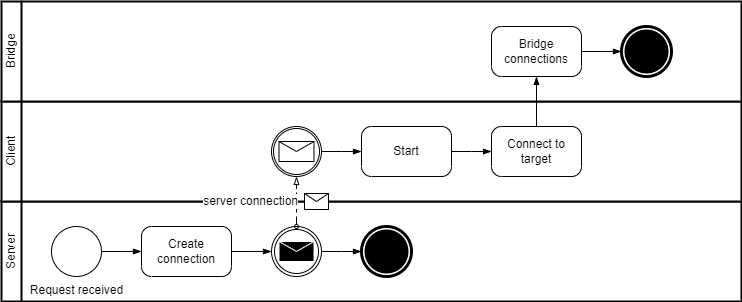

The diagram above was exported from draw.io. Its source (the exported page's mxGraphModel, read from the mxfile embedded in the PNG):
<mxGraphModel dx="794" dy="470" grid="1" gridSize="10" guides="1" tooltips="1" connect="1" arrows="1" fold="1" page="1" pageScale="1" pageWidth="850" pageHeight="1100" math="0" shadow="0">
  <root>
    <mxCell id="0" />
    <mxCell id="1" parent="0" />
    <mxCell id="7y_AG5GjJhIMI-ocgAYY-1" value="" style="swimlane;html=1;startSize=20;fontStyle=0;collapsible=0;horizontal=0;swimlaneLine=1;swimlaneFillColor=#ffffff;strokeWidth=2;whiteSpace=wrap;" vertex="1" parent="1">
      <mxGeometry x="150" y="220" width="740" height="100" as="geometry" />
    </mxCell>
    <mxCell id="7y_AG5GjJhIMI-ocgAYY-2" value="Server" style="text;html=1;strokeColor=none;fillColor=none;align=center;verticalAlign=middle;whiteSpace=wrap;rounded=0;horizontal=0;" vertex="1" parent="7y_AG5GjJhIMI-ocgAYY-1">
      <mxGeometry width="20" height="100" as="geometry" />
    </mxCell>
    <mxCell id="7y_AG5GjJhIMI-ocgAYY-3" value="Request received" style="points=[[0.145,0.145,0],[0.5,0,0],[0.855,0.145,0],[1,0.5,0],[0.855,0.855,0],[0.5,1,0],[0.145,0.855,0],[0,0.5,0]];shape=mxgraph.bpmn.event;html=1;verticalLabelPosition=bottom;labelBackgroundColor=#ffffff;verticalAlign=top;align=center;perimeter=ellipsePerimeter;outlineConnect=0;aspect=fixed;outline=standard;symbol=general;" vertex="1" parent="7y_AG5GjJhIMI-ocgAYY-1">
      <mxGeometry x="50" y="25" width="50" height="50" as="geometry" />
    </mxCell>
    <mxCell id="7y_AG5GjJhIMI-ocgAYY-4" value="Create connection" style="points=[[0.25,0,0],[0.5,0,0],[0.75,0,0],[1,0.25,0],[1,0.5,0],[1,0.75,0],[0.75,1,0],[0.5,1,0],[0.25,1,0],[0,0.75,0],[0,0.5,0],[0,0.25,0]];shape=mxgraph.bpmn.task;whiteSpace=wrap;rectStyle=rounded;size=10;html=1;container=1;expand=0;collapsible=0;taskMarker=abstract;" vertex="1" parent="7y_AG5GjJhIMI-ocgAYY-1">
      <mxGeometry x="140" y="25" width="90" height="50" as="geometry" />
    </mxCell>
    <mxCell id="7y_AG5GjJhIMI-ocgAYY-6" value="" style="edgeStyle=elbowEdgeStyle;fontSize=12;html=1;endArrow=blockThin;endFill=1;rounded=0;exitX=1;exitY=0.5;exitDx=0;exitDy=0;exitPerimeter=0;entryX=0;entryY=0.5;entryDx=0;entryDy=0;entryPerimeter=0;" edge="1" parent="7y_AG5GjJhIMI-ocgAYY-1" source="7y_AG5GjJhIMI-ocgAYY-3" target="7y_AG5GjJhIMI-ocgAYY-4">
      <mxGeometry width="160" relative="1" as="geometry">
        <mxPoint x="180" y="20" as="sourcePoint" />
        <mxPoint x="340" y="20" as="targetPoint" />
      </mxGeometry>
    </mxCell>
    <mxCell id="7y_AG5GjJhIMI-ocgAYY-7" value="" style="points=[[0.145,0.145,0],[0.5,0,0],[0.855,0.145,0],[1,0.5,0],[0.855,0.855,0],[0.5,1,0],[0.145,0.855,0],[0,0.5,0]];shape=mxgraph.bpmn.event;html=1;verticalLabelPosition=bottom;labelBackgroundColor=#ffffff;verticalAlign=top;align=center;perimeter=ellipsePerimeter;outlineConnect=0;aspect=fixed;outline=throwing;symbol=message;" vertex="1" parent="7y_AG5GjJhIMI-ocgAYY-1">
      <mxGeometry x="270" y="25" width="50" height="50" as="geometry" />
    </mxCell>
    <mxCell id="7y_AG5GjJhIMI-ocgAYY-8" value="" style="edgeStyle=elbowEdgeStyle;fontSize=12;html=1;endArrow=blockThin;endFill=1;rounded=0;entryX=0;entryY=0.5;entryDx=0;entryDy=0;entryPerimeter=0;exitX=1;exitY=0.5;exitDx=0;exitDy=0;exitPerimeter=0;" edge="1" parent="7y_AG5GjJhIMI-ocgAYY-1" source="7y_AG5GjJhIMI-ocgAYY-4" target="7y_AG5GjJhIMI-ocgAYY-7">
      <mxGeometry width="160" relative="1" as="geometry">
        <mxPoint x="240" y="50" as="sourcePoint" />
        <mxPoint x="150" y="60" as="targetPoint" />
      </mxGeometry>
    </mxCell>
    <mxCell id="7y_AG5GjJhIMI-ocgAYY-9" value="" style="points=[[0.145,0.145,0],[0.5,0,0],[0.855,0.145,0],[1,0.5,0],[0.855,0.855,0],[0.5,1,0],[0.145,0.855,0],[0,0.5,0]];shape=mxgraph.bpmn.event;html=1;verticalLabelPosition=bottom;labelBackgroundColor=#ffffff;verticalAlign=top;align=center;perimeter=ellipsePerimeter;outlineConnect=0;aspect=fixed;outline=end;symbol=terminate;" vertex="1" parent="7y_AG5GjJhIMI-ocgAYY-1">
      <mxGeometry x="360" y="25" width="50" height="50" as="geometry" />
    </mxCell>
    <mxCell id="7y_AG5GjJhIMI-ocgAYY-10" value="" style="edgeStyle=elbowEdgeStyle;fontSize=12;html=1;endArrow=blockThin;endFill=1;rounded=0;entryX=0;entryY=0.5;entryDx=0;entryDy=0;entryPerimeter=0;exitX=1;exitY=0.5;exitDx=0;exitDy=0;exitPerimeter=0;" edge="1" parent="7y_AG5GjJhIMI-ocgAYY-1" source="7y_AG5GjJhIMI-ocgAYY-7" target="7y_AG5GjJhIMI-ocgAYY-9">
      <mxGeometry width="160" relative="1" as="geometry">
        <mxPoint x="330" y="50" as="sourcePoint" />
        <mxPoint x="280" y="60" as="targetPoint" />
      </mxGeometry>
    </mxCell>
    <mxCell id="7y_AG5GjJhIMI-ocgAYY-11" value="" style="swimlane;html=1;startSize=20;fontStyle=0;collapsible=0;horizontal=0;swimlaneLine=1;swimlaneFillColor=#ffffff;strokeWidth=2;whiteSpace=wrap;" vertex="1" parent="1">
      <mxGeometry x="150" y="120" width="740" height="100" as="geometry" />
    </mxCell>
    <mxCell id="7y_AG5GjJhIMI-ocgAYY-12" value="Client" style="text;html=1;strokeColor=none;fillColor=none;align=center;verticalAlign=middle;whiteSpace=wrap;rounded=0;horizontal=0;" vertex="1" parent="7y_AG5GjJhIMI-ocgAYY-11">
      <mxGeometry width="20" height="100" as="geometry" />
    </mxCell>
    <mxCell id="7y_AG5GjJhIMI-ocgAYY-20" value="" style="points=[[0.145,0.145,0],[0.5,0,0],[0.855,0.145,0],[1,0.5,0],[0.855,0.855,0],[0.5,1,0],[0.145,0.855,0],[0,0.5,0]];shape=mxgraph.bpmn.event;html=1;verticalLabelPosition=bottom;labelBackgroundColor=#ffffff;verticalAlign=top;align=center;perimeter=ellipsePerimeter;outlineConnect=0;aspect=fixed;outline=catching;symbol=message;" vertex="1" parent="7y_AG5GjJhIMI-ocgAYY-11">
      <mxGeometry x="270" y="25" width="50" height="50" as="geometry" />
    </mxCell>
    <mxCell id="7y_AG5GjJhIMI-ocgAYY-23" value="Connect to target" style="points=[[0.25,0,0],[0.5,0,0],[0.75,0,0],[1,0.25,0],[1,0.5,0],[1,0.75,0],[0.75,1,0],[0.5,1,0],[0.25,1,0],[0,0.75,0],[0,0.5,0],[0,0.25,0]];shape=mxgraph.bpmn.task;whiteSpace=wrap;rectStyle=rounded;size=10;html=1;container=1;expand=0;collapsible=0;taskMarker=abstract;" vertex="1" parent="7y_AG5GjJhIMI-ocgAYY-11">
      <mxGeometry x="490" y="25" width="90" height="50" as="geometry" />
    </mxCell>
    <mxCell id="7y_AG5GjJhIMI-ocgAYY-34" value="Start" style="points=[[0.25,0,0],[0.5,0,0],[0.75,0,0],[1,0.25,0],[1,0.5,0],[1,0.75,0],[0.75,1,0],[0.5,1,0],[0.25,1,0],[0,0.75,0],[0,0.5,0],[0,0.25,0]];shape=mxgraph.bpmn.task;whiteSpace=wrap;rectStyle=rounded;size=10;html=1;container=1;expand=0;collapsible=0;taskMarker=abstract;" vertex="1" parent="7y_AG5GjJhIMI-ocgAYY-11">
      <mxGeometry x="360" y="25" width="90" height="50" as="geometry" />
    </mxCell>
    <mxCell id="7y_AG5GjJhIMI-ocgAYY-35" value="" style="edgeStyle=elbowEdgeStyle;fontSize=12;html=1;endArrow=blockThin;endFill=1;rounded=0;entryX=0;entryY=0.5;entryDx=0;entryDy=0;entryPerimeter=0;exitX=1;exitY=0.5;exitDx=0;exitDy=0;exitPerimeter=0;" edge="1" parent="7y_AG5GjJhIMI-ocgAYY-11" source="7y_AG5GjJhIMI-ocgAYY-34" target="7y_AG5GjJhIMI-ocgAYY-23">
      <mxGeometry width="160" relative="1" as="geometry">
        <mxPoint x="460" y="50" as="sourcePoint" />
        <mxPoint x="420" y="30" as="targetPoint" />
      </mxGeometry>
    </mxCell>
    <mxCell id="7y_AG5GjJhIMI-ocgAYY-36" value="" style="edgeStyle=elbowEdgeStyle;fontSize=12;html=1;endArrow=blockThin;endFill=1;rounded=0;exitX=1;exitY=0.5;exitDx=0;exitDy=0;exitPerimeter=0;entryX=0;entryY=0.5;entryDx=0;entryDy=0;entryPerimeter=0;" edge="1" parent="7y_AG5GjJhIMI-ocgAYY-11" source="7y_AG5GjJhIMI-ocgAYY-20" target="7y_AG5GjJhIMI-ocgAYY-34">
      <mxGeometry width="160" relative="1" as="geometry">
        <mxPoint x="460" y="60" as="sourcePoint" />
        <mxPoint x="350" y="40" as="targetPoint" />
      </mxGeometry>
    </mxCell>
    <mxCell id="7y_AG5GjJhIMI-ocgAYY-21" value="" style="endArrow=blockThin;html=1;labelPosition=left;verticalLabelPosition=middle;align=right;verticalAlign=middle;dashed=1;dashPattern=8 4;endFill=0;startArrow=oval;startFill=0;endSize=6;startSize=4;rounded=0;entryX=0.5;entryY=1;entryDx=0;entryDy=0;entryPerimeter=0;exitX=0.5;exitY=0;exitDx=0;exitDy=0;exitPerimeter=0;" edge="1" parent="1" source="7y_AG5GjJhIMI-ocgAYY-7" target="7y_AG5GjJhIMI-ocgAYY-20">
      <mxGeometry relative="1" as="geometry">
        <mxPoint x="330" y="240" as="sourcePoint" />
        <mxPoint x="490" y="240" as="targetPoint" />
      </mxGeometry>
    </mxCell>
    <mxCell id="7y_AG5GjJhIMI-ocgAYY-22" value="server connection" style="shape=message;html=1;outlineConnect=0;labelPosition=left;verticalLabelPosition=middle;align=right;verticalAlign=middle;spacingRight=5;labelBackgroundColor=#ffffff;" vertex="1" parent="7y_AG5GjJhIMI-ocgAYY-21">
      <mxGeometry width="24" height="16" relative="1" as="geometry">
        <mxPoint x="8" y="-8" as="offset" />
      </mxGeometry>
    </mxCell>
    <mxCell id="7y_AG5GjJhIMI-ocgAYY-25" value="" style="swimlane;html=1;startSize=20;fontStyle=0;collapsible=0;horizontal=0;swimlaneLine=1;swimlaneFillColor=#ffffff;strokeWidth=2;whiteSpace=wrap;" vertex="1" parent="1">
      <mxGeometry x="150" y="20" width="740" height="100" as="geometry" />
    </mxCell>
    <mxCell id="7y_AG5GjJhIMI-ocgAYY-26" value="Bridge" style="text;html=1;strokeColor=none;fillColor=none;align=center;verticalAlign=middle;whiteSpace=wrap;rounded=0;horizontal=0;" vertex="1" parent="7y_AG5GjJhIMI-ocgAYY-25">
      <mxGeometry width="20" height="100" as="geometry" />
    </mxCell>
    <mxCell id="7y_AG5GjJhIMI-ocgAYY-28" value="Bridge connections" style="points=[[0.25,0,0],[0.5,0,0],[0.75,0,0],[1,0.25,0],[1,0.5,0],[1,0.75,0],[0.75,1,0],[0.5,1,0],[0.25,1,0],[0,0.75,0],[0,0.5,0],[0,0.25,0]];shape=mxgraph.bpmn.task;whiteSpace=wrap;rectStyle=rounded;size=10;html=1;container=1;expand=0;collapsible=0;taskMarker=abstract;" vertex="1" parent="7y_AG5GjJhIMI-ocgAYY-25">
      <mxGeometry x="490" y="25" width="90" height="50" as="geometry" />
    </mxCell>
    <mxCell id="7y_AG5GjJhIMI-ocgAYY-32" value="" style="points=[[0.145,0.145,0],[0.5,0,0],[0.855,0.145,0],[1,0.5,0],[0.855,0.855,0],[0.5,1,0],[0.145,0.855,0],[0,0.5,0]];shape=mxgraph.bpmn.event;html=1;verticalLabelPosition=bottom;labelBackgroundColor=#ffffff;verticalAlign=top;align=center;perimeter=ellipsePerimeter;outlineConnect=0;aspect=fixed;outline=end;symbol=terminate;" vertex="1" parent="7y_AG5GjJhIMI-ocgAYY-25">
      <mxGeometry x="620" y="25" width="50" height="50" as="geometry" />
    </mxCell>
    <mxCell id="7y_AG5GjJhIMI-ocgAYY-33" value="" style="edgeStyle=elbowEdgeStyle;fontSize=12;html=1;endArrow=blockThin;endFill=1;rounded=0;entryX=0;entryY=0.5;entryDx=0;entryDy=0;entryPerimeter=0;exitX=1;exitY=0.5;exitDx=0;exitDy=0;exitPerimeter=0;" edge="1" parent="7y_AG5GjJhIMI-ocgAYY-25" target="7y_AG5GjJhIMI-ocgAYY-32" source="7y_AG5GjJhIMI-ocgAYY-28">
      <mxGeometry width="160" relative="1" as="geometry">
        <mxPoint x="460" y="50" as="sourcePoint" />
        <mxPoint x="420" y="60" as="targetPoint" />
      </mxGeometry>
    </mxCell>
    <mxCell id="7y_AG5GjJhIMI-ocgAYY-30" value="" style="edgeStyle=elbowEdgeStyle;fontSize=12;html=1;endArrow=blockThin;endFill=1;rounded=0;exitX=0.5;exitY=0;exitDx=0;exitDy=0;exitPerimeter=0;entryX=0.5;entryY=1;entryDx=0;entryDy=0;entryPerimeter=0;" edge="1" parent="1" source="7y_AG5GjJhIMI-ocgAYY-23" target="7y_AG5GjJhIMI-ocgAYY-28">
      <mxGeometry width="160" relative="1" as="geometry">
        <mxPoint x="330" y="140" as="sourcePoint" />
        <mxPoint x="490" y="140" as="targetPoint" />
      </mxGeometry>
    </mxCell>
  </root>
</mxGraphModel>